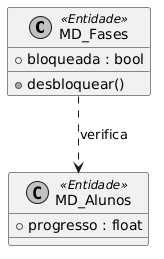

The diagram above was rendered by PlantUML. Its source (embedded in the PNG):
@startuml
skinparam monochrome true
class MD_Fases <<Entidade>> {
    +bloqueada : bool
    +desbloquear()
}
class MD_Alunos <<Entidade>> {
    +progresso : float
}
MD_Fases ..> MD_Alunos : verifica
@enduml